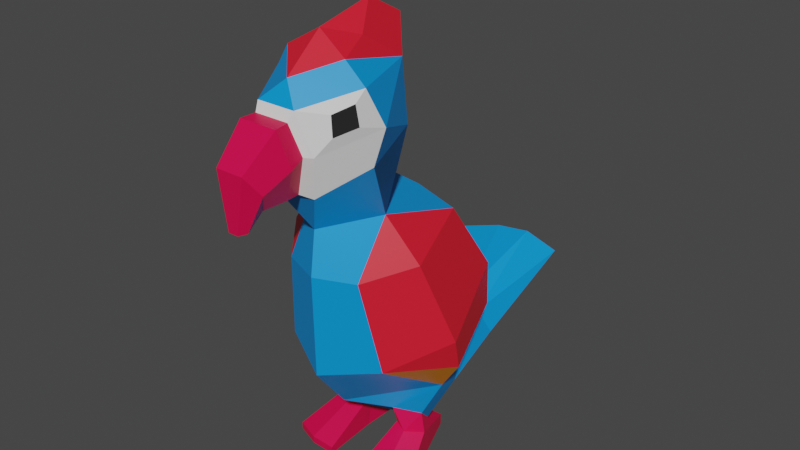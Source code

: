 # Source: parrot_1.blend  (saved by Blender 3.6.11; exported with 4.5.12 LTS)
import bpy
from mathutils import Matrix  # noqa: F401  (used for matrix-valued properties, if any)

bpy.ops.wm.read_factory_settings(use_empty=True)
scene = bpy.context.scene
scene.name = 'Scene'

# ---- materials (node trees are filled in below, after node groups)
mat_material_001 = bpy.data.materials.new('Material.001')
mat_material_001.use_transparent_shadow = False
mat_material_002 = bpy.data.materials.new('Material.002')
mat_material_002.use_transparent_shadow = False
mat_material_003 = bpy.data.materials.new('Material.003')
mat_material_003.use_transparent_shadow = False
mat_material_004 = bpy.data.materials.new('Material.004')
mat_material_004.use_transparent_shadow = False
mat_material_005 = bpy.data.materials.new('Material.005')
mat_material_005.use_transparent_shadow = False
mat_material_006 = bpy.data.materials.new('Material.006')
mat_material_006.use_transparent_shadow = False

# ---- material node trees
mat_material_001.use_nodes = True; mat_material_001.node_tree.nodes.clear()
_N = mat_material_001.node_tree.nodes; _L = mat_material_001.node_tree.links
n0 = _N.new('ShaderNodeBsdfPrincipled'); n0.name = 'Principled BSDF'; n0.location = (10, 300)
n0.distribution = 'GGX'
n0.subsurface_method = 'RANDOM_WALK_SKIN'
n0.inputs[0].default_value = (0.0, 0.2924, 0.8, 1.0)
n0.inputs[3].default_value = 1.45
n0.inputs[27].default_value = (0.0, 0.0, 0.0, 1.0)
n0.inputs[28].default_value = 1.0
n1 = _N.new('ShaderNodeOutputMaterial'); n1.name = 'Material Output'; n1.location = (300, 300)
_L.new(n0.outputs[0], n1.inputs[0])
n1.is_active_output = True
mat_material_002.use_nodes = True; mat_material_002.node_tree.nodes.clear()
_N = mat_material_002.node_tree.nodes; _L = mat_material_002.node_tree.links
n0 = _N.new('ShaderNodeBsdfPrincipled'); n0.name = 'Principled BSDF'; n0.location = (10, 300)
n0.distribution = 'GGX'
n0.subsurface_method = 'RANDOM_WALK_SKIN'
n0.inputs[0].default_value = (0.8, 0.0107, 0.02868, 1.0)
n0.inputs[3].default_value = 1.45
n0.inputs[27].default_value = (0.0, 0.0, 0.0, 1.0)
n0.inputs[28].default_value = 1.0
n1 = _N.new('ShaderNodeOutputMaterial'); n1.name = 'Material Output'; n1.location = (300, 300)
_L.new(n0.outputs[0], n1.inputs[0])
n1.is_active_output = True
mat_material_003.use_nodes = True; mat_material_003.node_tree.nodes.clear()
_N = mat_material_003.node_tree.nodes; _L = mat_material_003.node_tree.links
n0 = _N.new('ShaderNodeBsdfPrincipled'); n0.name = 'Principled BSDF'; n0.location = (10, 300)
n0.distribution = 'GGX'
n0.subsurface_method = 'RANDOM_WALK_SKIN'
n0.inputs[0].default_value = (0.8, 0.2593, 0.0, 1.0)
n0.inputs[3].default_value = 1.45
n0.inputs[27].default_value = (0.0, 0.0, 0.0, 1.0)
n0.inputs[28].default_value = 1.0
n1 = _N.new('ShaderNodeOutputMaterial'); n1.name = 'Material Output'; n1.location = (300, 300)
_L.new(n0.outputs[0], n1.inputs[0])
n1.is_active_output = True
mat_material_004.use_nodes = True; mat_material_004.node_tree.nodes.clear()
_N = mat_material_004.node_tree.nodes; _L = mat_material_004.node_tree.links
n0 = _N.new('ShaderNodeBsdfPrincipled'); n0.name = 'Principled BSDF'; n0.location = (10, 300)
n0.distribution = 'GGX'
n0.subsurface_method = 'RANDOM_WALK_SKIN'
n0.inputs[0].default_value = (0.8, 0.0, 0.06573, 1.0)
n0.inputs[3].default_value = 1.45
n0.inputs[27].default_value = (0.0, 0.0, 0.0, 1.0)
n0.inputs[28].default_value = 1.0
n1 = _N.new('ShaderNodeOutputMaterial'); n1.name = 'Material Output'; n1.location = (300, 300)
_L.new(n0.outputs[0], n1.inputs[0])
n1.is_active_output = True
mat_material_005.use_nodes = True; mat_material_005.node_tree.nodes.clear()
_N = mat_material_005.node_tree.nodes; _L = mat_material_005.node_tree.links
n0 = _N.new('ShaderNodeBsdfPrincipled'); n0.name = 'Principled BSDF'; n0.location = (10, 300)
n0.distribution = 'GGX'
n0.subsurface_method = 'RANDOM_WALK_SKIN'
n0.inputs[3].default_value = 1.45
n0.inputs[27].default_value = (0.0, 0.0, 0.0, 1.0)
n0.inputs[28].default_value = 1.0
n1 = _N.new('ShaderNodeOutputMaterial'); n1.name = 'Material Output'; n1.location = (300, 300)
_L.new(n0.outputs[0], n1.inputs[0])
n1.is_active_output = True
mat_material_006.use_nodes = True; mat_material_006.node_tree.nodes.clear()
_N = mat_material_006.node_tree.nodes; _L = mat_material_006.node_tree.links
n0 = _N.new('ShaderNodeBsdfPrincipled'); n0.name = 'Principled BSDF'; n0.location = (10, 300)
n0.distribution = 'GGX'
n0.subsurface_method = 'RANDOM_WALK_SKIN'
n0.inputs[0].default_value = (0.02038, 0.02038, 0.02038, 1.0)
n0.inputs[3].default_value = 1.45
n0.inputs[27].default_value = (0.0, 0.0, 0.0, 1.0)
n0.inputs[28].default_value = 1.0
n1 = _N.new('ShaderNodeOutputMaterial'); n1.name = 'Material Output'; n1.location = (300, 300)
_L.new(n0.outputs[0], n1.inputs[0])
n1.is_active_output = True

# ---- world
world_world = bpy.data.worlds.new('World'); scene.world = world_world
world_world.use_nodes = True; world_world.node_tree.nodes.clear()
_N = world_world.node_tree.nodes; _L = world_world.node_tree.links
n0 = _N.new('ShaderNodeOutputWorld'); n0.name = 'World Output'; n0.location = (300, 300)
n1 = _N.new('ShaderNodeBackground'); n1.name = 'Background'; n1.location = (10, 300)
n1.inputs[0].default_value = (0.05088, 0.05088, 0.05088, 1.0)
_L.new(n1.outputs[0], n0.inputs[0])
n0.is_active_output = True
world_world.color = (0.05088, 0.05088, 0.05088)
world_world.use_sun_shadow = False
world_world.sun_shadow_jitter_overblur = 0.0

# ---- meshes
me_mesh = bpy.data.meshes.new('Mesh')
me_mesh.from_pydata([(0.8487, 10.42, -0.1988), (-0.8487, 10.42, -0.1988), (-1.499, 10.07, 1.934), (-0.7699, 9.477, 3.392), (0.7699, 9.477, 3.392), (1.499, 10.07, 1.934), (0.8487, 12.4, 0.0313), (-0.8487, 12.4, 0.0313), (-1.499, 12.28, 2.204), (-0.6169, 11.95, 3.823), (0.6169, 11.95, 3.823), (1.499, 12.28, 2.204), (0.5563, 13.21, 1.241), (-0.5563, 13.21, 1.241), (0.0, 12.53, 3.397), (-0.9828, 12.94, 2.361), (0.9828, 12.94, 2.361), (0.0, 13.92, 0.3455), (0.0, 13.52, 2.206), (0.0, 13.24, -0.8992), (-7.105e-15, 7.858, -1.751), (-1.49e-06, 6.706, 2.852), (2.095e-07, 8.095, 2.661), (-1.309, 8.423, 1.274), (1.906e-06, 8.811, -0.3664), (1.309, 8.423, 1.274), (-1.49e-06, 5.675, -3.173), (0.0, 3.491, 2.795), (-0.0001572, 3.006, -4.243), (-1.884, 2.177, -0.6097), (-1.49e-06, 2.037, 1.702), (1.884, 2.177, -0.6097), (-1.315, 1.359, -1.992), (0.0, 1.183, -0.9057), (1.315, 1.359, -1.994), (0.6966, 2.718, -3.989), (-0.6969, 2.718, -3.989), (-0.9551, 1.837, -4.398), (-0.003129, 1.36, -4.642), (0.9601, 1.837, -4.398), (0.5125, 4.372, -6.985), (-0.6551, 4.218, -6.974), (-1.213, 3.573, -7.188), (1.055, 3.647, -7.239), (-1.032, 10.75, 3.613), (1.032, 10.75, 3.613), (1.632, 11.09, 1.607), (-1.632, 11.09, 1.607), (1.246, 6.714, 2.356), (1.709, 3.844, 1.916), (-1.246, 6.714, 2.356), (-1.709, 3.844, 1.916), (-1.549, 7.68, -1.402), (-2.309, 7.106, 1.042), (-1.802, 5.38, -2.87), (-2.922, 4.507, 0.181), (-1.774, 3.904, -2.958), (2.309, 7.106, 1.042), (1.549, 7.68, -1.402), (2.922, 4.507, 0.181), (1.802, 5.38, -2.87), (1.774, 3.904, -2.958), (-1.602, 1.348, 0.01753), (-0.6248, 1.208, 0.2028), (-1.537, 0.9736, -0.3582), (-0.5735, 0.7905, -0.2301), (0.6248, 1.208, 0.2028), (1.602, 1.348, 0.01753), (0.5735, 0.7905, -0.2301), (1.537, 0.9736, -0.3582), (-1.651, 0.6738, 0.0), (-0.6534, 0.6738, 0.08591), (-1.468, 0.5047, -0.5154), (-0.7029, 0.5047, -0.3273), (0.7023, 0.6738, 0.08591), (1.7, 0.6738, 0.0), (0.7518, 0.5047, -0.3273), (1.517, 0.5047, -0.5154), (-1.559, -0.257, -0.2577), (-0.6781, -0.257, -0.1207), (0.727, -0.257, -0.1207), (1.608, -0.257, -0.2577), (-1.144, 0.6738, 0.3643), (1.193, 0.6738, 0.3643), (-1.383, -0.02699, 1.655), (-0.575, -0.02699, 1.69), (-1.383, -0.257, 1.655), (-0.575, -0.257, 1.69), (1.432, -0.02699, 1.655), (1.432, -0.257, 1.655), (0.6239, -0.02699, 1.69), (0.6239, -0.257, 1.69), (2.201, -0.02699, 1.363), (2.201, -0.257, 1.363), (-2.152, -0.02699, 1.363), (-2.152, -0.257, 1.363), (-1.017, 0.1043, -1.65), (-0.6374, 0.1043, -1.622), (-0.6374, -0.257, -1.622), (-1.017, -0.257, -1.65), (0.6863, 0.1043, -1.622), (1.065, 0.1043, -1.65), (1.065, -0.257, -1.65), (0.6863, -0.257, -1.622), (2.771, 3.418, -0.2037), (-2.771, 3.418, -0.2037), (1.76, 4.145, -6.77), (-1.944, 3.845, -6.773), (-0.7721, 10.74, 3.735), (0.7721, 10.74, 3.735), (0.5526, 11.67, 3.981), (-0.5526, 11.67, 3.981), (0.3534, 9.542, 3.527), (-0.3534, 9.542, 3.527), (-0.8517, 10.58, 4.192), (0.8517, 10.58, 4.192), (0.6096, 11.65, 4.438), (-0.6096, 11.65, 4.438), (0.3899, 9.546, 3.984), (-0.3899, 9.546, 3.984), (-0.6174, 10.09, 4.977), (0.6174, 10.09, 4.977), (0.4419, 10.72, 5.454), (-0.4419, 10.72, 5.454), (0.1917, 9.448, 4.63), (-0.1917, 9.448, 4.63), (-0.2202, 9.04, 5.18), (0.2202, 9.04, 5.18), (0.1576, 9.065, 5.462), (-0.1576, 9.065, 5.462), (-1.397, 11.29, 2.392), (-1.165, 11.16, 3.075), (-1.164, 11.78, 3.131), (-1.377, 11.94, 2.511), (1.226, 11.18, 3.142), (1.462, 11.3, 2.411), (1.413, 11.93, 2.492), (1.203, 11.79, 3.15)], [], [(0, 1, 7, 6), (1, 47, 7), (130, 131, 132, 133), (126, 127, 128, 129), (134, 135, 136, 137), (46, 6, 11), (7, 8, 15), (8, 9, 14, 15), (9, 10, 14), (10, 11, 16, 14), (16, 6, 12), (13, 15, 18), (18, 16, 12), (6, 7, 19), (7, 13, 17, 19), (12, 6, 19, 17), (18, 12, 17), (13, 18, 17), (1, 0, 24), (2, 1, 24, 23), (3, 2, 23, 22), (4, 3, 22), (5, 4, 22, 25), (0, 5, 25, 24), (23, 52, 53), (22, 23, 50, 21), (25, 48, 57), (25, 57, 58), (53, 52, 54, 55), (21, 50, 51, 27), (57, 48, 49, 59), (58, 57, 59, 60), (105, 56, 29), (27, 51, 29, 30), (59, 49, 104), (60, 59, 104, 61), (29, 56, 36), (35, 31, 34), (33, 32, 37, 38), (34, 33, 38, 39), (35, 34, 39), (40, 28, 35), (37, 36, 107), (38, 37, 42), (38, 42, 43), (39, 38, 43), (106, 39, 43), (43, 42, 41, 40), (125, 124, 127, 126), (4, 5, 46, 45), (5, 0, 46), (1, 2, 47), (2, 3, 44, 47), (61, 31, 35), (32, 36, 37), (29, 36, 32), (25, 22, 21, 48), (49, 48, 21, 27), (31, 49, 27, 30), (50, 23, 53), (51, 50, 53, 55), (29, 51, 105), (24, 20, 52, 23), (20, 26, 54, 52), (26, 28, 56, 54), (28, 36, 56), (20, 24, 25, 58), (26, 20, 58, 60), (28, 26, 60, 61), (35, 28, 61), (30, 29, 62, 63), (29, 32, 64, 62), (32, 33, 65, 64), (33, 30, 63, 65), (31, 30, 66, 67), (30, 33, 68, 66), (33, 34, 69, 68), (34, 31, 67, 69), (63, 62, 82), (62, 64, 72, 70), (64, 65, 73, 72), (65, 63, 71, 73), (67, 66, 83), (66, 68, 76, 74), (68, 69, 77, 76), (69, 67, 75, 77), (85, 84, 86, 87), (70, 72, 78), (96, 97, 98, 99), (73, 71, 79), (92, 88, 89, 93), (74, 76, 80), (100, 101, 102, 103), (77, 75, 81), (82, 62, 70), (86, 84, 94, 95), (63, 82, 71), (83, 66, 74), (89, 88, 90, 91), (67, 83, 75), (71, 82, 84, 85), (79, 87, 86), (79, 71, 85, 87), (83, 74, 90, 88), (74, 80, 91, 90), (80, 89, 91), (75, 83, 88, 92), (80, 81, 93, 89), (81, 75, 92, 93), (82, 70, 94, 84), (70, 78, 95, 94), (78, 79, 86, 95), (72, 73, 97, 96), (73, 79, 98, 97), (79, 78, 99, 98), (78, 72, 96, 99), (76, 77, 101, 100), (77, 81, 102, 101), (81, 80, 103, 102), (80, 76, 100, 103), (104, 49, 31), (61, 104, 31), (105, 51, 55), (55, 54, 56, 105), (40, 35, 106), (36, 41, 107), (40, 106, 43), (41, 42, 107), (45, 10, 110, 109), (10, 9, 111, 110), (9, 44, 108, 111), (3, 4, 112, 113), (4, 45, 109, 112), (44, 3, 113, 108), (109, 110, 116, 115), (110, 111, 117, 116), (111, 108, 114, 117), (113, 112, 118, 119), (112, 109, 115, 118), (108, 113, 119, 114), (115, 116, 122, 121), (116, 117, 123, 122), (117, 114, 120, 123), (119, 118, 124, 125), (118, 115, 121, 124), (114, 119, 125, 120), (121, 122, 128, 127), (122, 123, 129, 128), (123, 120, 126, 129), (124, 121, 127), (120, 125, 126), (35, 39, 106), (37, 107, 42), (36, 28, 41), (41, 28, 40), (18, 15, 14), (14, 16, 18), (47, 44, 131, 130), (44, 9, 132, 131), (9, 8, 133, 132), (8, 47, 130, 133), (45, 46, 135, 134), (46, 11, 136, 135), (11, 10, 137, 136), (10, 45, 134, 137), (7, 15, 13), (11, 6, 16), (46, 0, 6), (7, 47, 8)])
me_mesh.polygons.foreach_set('use_smooth', [True] * 169)
me_mesh.polygons.foreach_set('material_index', [0, 0, 5, 3, 5, 0, 0, 0, 0, 0, 1, 1, 1, 1, 1, 1, 1, 1, 0, 0, 0, 0, 0, 0, 1, 0, 1, 1, 1, 0, 1, 1, 2, 0, 1, 1, 0, 0, 0, 0, 0, 0, 0, 0, 0, 0, 0, 0, 3, 4, 0, 0, 4, 0, 0, 0, 0, 0, 0, 1, 1, 2, 0, 0, 0, 0, 0, 0, 0, 0, 0, 0, 0, 0, 0, 0, 0, 0, 3, 3, 3, 3, 3, 3, 3, 3, 3, 3, 3, 3, 3, 3, 3, 3, 3, 3, 3, 3, 3, 3, 3, 3, 3, 3, 3, 3, 3, 3, 3, 3, 3, 3, 3, 3, 3, 3, 3, 3, 3, 3, 2, 2, 1, 1, 0, 0, 0, 0, 4, 4, 4, 0, 4, 4, 3, 3, 3, 3, 3, 3, 3, 3, 3, 3, 3, 3, 3, 3, 3, 3, 3, 0, 0, 0, 0, 1, 1, 4, 4, 4, 4, 4, 4, 4, 4, 1, 0, 0, 0])
_k = set([(0, 1), (0, 5), (0, 6), (0, 24), (0, 46), (1, 2), (1, 7), (1, 24), (1, 47), (2, 3), (2, 23), (2, 47), (3, 4), (3, 22), (3, 44), (3, 113), (4, 5), (4, 22), (4, 45), (4, 112), (5, 25), (5, 46), (6, 7), (6, 11), (6, 12), (6, 16), (6, 19), (6, 46), (7, 8), (7, 13), (7, 15), (7, 19), (7, 47), (8, 9), (8, 15), (8, 47), (8, 133), (9, 10), (9, 14), (9, 44), (9, 111), (9, 132), (10, 11), (10, 14), (10, 45), (10, 110), (10, 137), (11, 16), (11, 46), (11, 136), (12, 16), (12, 17), (12, 18), (13, 15), (13, 17), (13, 18), (14, 15), (14, 16), (14, 18), (15, 18), (16, 18), (17, 18), (17, 19), (20, 24), (20, 26), (20, 52), (20, 58), (21, 22), (21, 27), (21, 48), (21, 50), (22, 23), (22, 25), (23, 24), (23, 50), (23, 52), (23, 53), (24, 25), (25, 48), (25, 57), (25, 58), (26, 28), (26, 54), (26, 60), (27, 30), (27, 49), (27, 51), (28, 35), (28, 36), (28, 40), (28, 41), (28, 56), (28, 61), (29, 30), (29, 32), (29, 36), (29, 51), (29, 56), (29, 62), (29, 105), (30, 31), (30, 33), (30, 63), (30, 66), (31, 34), (31, 35), (31, 49), (31, 61), (31, 67), (31, 104), (32, 33), (32, 36), (32, 37), (32, 64), (33, 34), (33, 38), (33, 65), (33, 68), (34, 35), (34, 39), (34, 69), (35, 39), (35, 40), (35, 61), (35, 106), (36, 37), (36, 41), (36, 56), (36, 107), (37, 38), (37, 42), (37, 107), (38, 39), (38, 42), (38, 43), (39, 43), (39, 106), (40, 41), (40, 43), (40, 106), (41, 42), (41, 107), (42, 43), (42, 107), (43, 106), (44, 47), (44, 108), (44, 131), (45, 46), (45, 109), (45, 134), (46, 135), (47, 130), (48, 49), (48, 57), (49, 59), (49, 104), (50, 51), (50, 53), (51, 55), (51, 105), (52, 53), (52, 54), (53, 55), (54, 55), (54, 56), (55, 105), (56, 105), (57, 58), (57, 59), (58, 60), (59, 60), (59, 104), (60, 61), (61, 104), (62, 63), (62, 64), (62, 70), (62, 82), (63, 65), (63, 71), (63, 82), (64, 65), (64, 72), (65, 73), (66, 67), (66, 68), (66, 74), (66, 83), (67, 69), (67, 75), (67, 83), (68, 69), (68, 76), (69, 77), (70, 72), (70, 78), (70, 82), (70, 94), (71, 73), (71, 79), (71, 82), (71, 85), (72, 73), (72, 78), (72, 96), (73, 79), (73, 97), (74, 76), (74, 80), (74, 83), (74, 90), (75, 77), (75, 81), (75, 83), (75, 92), (76, 77), (76, 80), (76, 100), (77, 81), (77, 101), (78, 79), (78, 95), (78, 99), (79, 86), (79, 87), (79, 98), (80, 81), (80, 89), (80, 91), (80, 103), (81, 93), (81, 102), (82, 84), (83, 88), (84, 85), (84, 86), (84, 94), (85, 87), (86, 87), (86, 95), (88, 89), (88, 90), (88, 92), (89, 91), (89, 93), (90, 91), (92, 93), (94, 95), (96, 97), (96, 99), (97, 98), (98, 99), (100, 101), (100, 103), (101, 102), (102, 103), (108, 111), (108, 113), (108, 114), (109, 110), (109, 112), (109, 115), (110, 111), (110, 116), (111, 117), (112, 113), (112, 118), (113, 119), (114, 117), (114, 119), (114, 120), (115, 116), (115, 118), (115, 121), (116, 117), (116, 122), (117, 123), (118, 119), (118, 124), (119, 125), (120, 123), (120, 125), (120, 126), (121, 122), (121, 124), (121, 127), (122, 123), (122, 128), (123, 129), (124, 125), (124, 127), (125, 126), (126, 127), (126, 129), (127, 128), (128, 129), (130, 131), (130, 133), (131, 132), (132, 133), (134, 135), (134, 137), (135, 136), (136, 137)])
me_mesh.attributes.new('sharp_edge', 'BOOLEAN', 'EDGE').data.foreach_set('value', [ (min(e.vertices), max(e.vertices)) in _k for e in me_mesh.edges])
_uv = me_mesh.uv_layers.new(name='map1')
_uv.uv.foreach_set('vector', [0.004955, 0.04595, 0.004971, 0.04597, 0.004958, 0.04585, 0.004941, 0.04583, 0.004971, 0.04597, 0.004859, 0.04593, 0.004958, 0.04585, 0.08066, 0.2527, 0.08043, 0.2528, 0.08041, 0.2525, 0.08063, 0.2524, 0.03894, 0.2782, 0.03895, 0.2782, 0.03885, 0.2782, 0.03883, 0.2782, 0.07966, 0.2527, 0.07977, 0.2526, 0.07976, 0.2524, 0.07966, 0.2524, 0.004835, 0.04589, 0.004941, 0.04583, 0.004787, 0.04583, 0.004958, 0.04585, 0.004805, 0.04587, 0.004791, 0.04582, 0.004805, 0.04587, 0.00468, 0.04589, 0.004711, 0.04583, 0.004791, 0.04582, 0.00468, 0.04589, 0.004674, 0.04587, 0.004711, 0.04583, 0.004674, 0.04587, 0.004787, 0.04583, 0.004779, 0.0458, 0.004711, 0.04583, 0.0115, 0.04147, 0.01184, 0.04154, 0.01168, 0.04143, 0.01174, 0.04143, 0.01158, 0.04147, 0.01148, 0.04135, 0.01148, 0.04135, 0.0115, 0.04147, 0.01168, 0.04143, 0.01184, 0.04154, 0.01194, 0.04155, 0.0122, 0.04141, 0.01194, 0.04155, 0.01174, 0.04143, 0.01191, 0.04127, 0.0122, 0.04141, 0.01168, 0.04143, 0.01184, 0.04154, 0.0122, 0.04141, 0.01191, 0.04127, 0.01148, 0.04135, 0.01168, 0.04143, 0.01191, 0.04127, 0.01174, 0.04143, 0.01148, 0.04135, 0.01191, 0.04127, 0.004971, 0.04597, 0.004955, 0.04595, 0.004973, 0.04605, 0.004824, 0.046, 0.004971, 0.04597, 0.004973, 0.04605, 0.004869, 0.0461, 0.004715, 0.04603, 0.004824, 0.046, 0.004869, 0.0461, 0.004763, 0.0461, 0.004708, 0.04601, 0.004715, 0.04603, 0.004763, 0.0461, 0.004804, 0.04596, 0.004708, 0.04601, 0.004763, 0.0461, 0.004849, 0.04606, 0.004955, 0.04595, 0.004804, 0.04596, 0.004849, 0.04606, 0.004973, 0.04605, 0.01299, 0.04417, 0.01256, 0.04429, 0.01297, 0.04437, 0.004763, 0.0461, 0.004869, 0.0461, 0.004791, 0.0462, 0.004749, 0.04618, 0.01291, 0.04415, 0.0131, 0.04442, 0.01284, 0.04435, 0.01291, 0.04415, 0.01284, 0.04435, 0.01244, 0.04427, 0.01297, 0.04437, 0.01256, 0.04429, 0.01233, 0.04462, 0.01285, 0.04474, 0.004749, 0.04618, 0.004791, 0.0462, 0.004824, 0.04637, 0.004753, 0.04636, 0.01284, 0.04435, 0.0131, 0.04442, 0.01301, 0.04486, 0.01266, 0.04477, 0.01244, 0.04427, 0.01284, 0.04435, 0.01266, 0.04477, 0.01218, 0.04462, 0.03614, 0.04394, 0.03665, 0.04389, 0.03629, 0.0441, 0.004753, 0.04636, 0.004824, 0.04637, 0.004999, 0.04647, 0.004826, 0.04643, 0.01266, 0.04477, 0.01301, 0.04486, 0.0126, 0.04494, 0.01218, 0.04462, 0.01266, 0.04477, 0.0126, 0.04494, 0.01216, 0.04485, 0.004999, 0.04647, 0.005164, 0.04636, 0.005215, 0.04641, 0.005195, 0.04637, 0.004963, 0.04638, 0.005056, 0.04644, 0.01413, 0.04406, 0.01399, 0.04396, 0.01363, 0.04391, 0.01357, 0.04401, 0.01394, 0.0441, 0.01413, 0.04406, 0.01357, 0.04401, 0.01358, 0.044, 0.005195, 0.04637, 0.005056, 0.04644, 0.005216, 0.04641, 0.005398, 0.04628, 0.005222, 0.04637, 0.005195, 0.04637, 0.005244, 0.04646, 0.005215, 0.04641, 0.005429, 0.04637, 0.01357, 0.04401, 0.01363, 0.04391, 0.01323, 0.04367, 0.01357, 0.04401, 0.01323, 0.04367, 0.01313, 0.04376, 0.01358, 0.044, 0.01357, 0.04401, 0.01313, 0.04376, 0.01316, 0.04373, 0.01358, 0.044, 0.01313, 0.04376, 0.01313, 0.04376, 0.01323, 0.04367, 0.01324, 0.04362, 0.01318, 0.04365, 0.03914, 0.278, 0.03915, 0.278, 0.03895, 0.2782, 0.03894, 0.2782, 0.1018, 0.3528, 0.102, 0.3525, 0.102, 0.3522, 0.1017, 0.3524, 0.004804, 0.04596, 0.004955, 0.04595, 0.004835, 0.04589, 0.004971, 0.04597, 0.004824, 0.046, 0.004859, 0.04593, 0.1026, 0.3526, 0.1021, 0.3529, 0.1021, 0.3525, 0.1027, 0.3523, 0.005117, 0.04629, 0.004963, 0.04638, 0.005195, 0.04637, 0.005086, 0.0465, 0.005215, 0.04641, 0.005244, 0.04646, 0.004999, 0.04647, 0.005215, 0.04641, 0.005086, 0.0465, 0.004849, 0.04606, 0.004763, 0.0461, 0.004749, 0.04618, 0.004777, 0.04615, 0.004802, 0.0463, 0.004777, 0.04615, 0.004749, 0.04618, 0.004753, 0.04636, 0.004963, 0.04638, 0.004802, 0.0463, 0.004753, 0.04636, 0.004826, 0.04643, 0.01316, 0.04442, 0.01299, 0.04417, 0.01297, 0.04437, 0.0131, 0.04484, 0.01316, 0.04442, 0.01297, 0.04437, 0.01285, 0.04474, 0.03629, 0.0441, 0.03595, 0.04381, 0.03614, 0.04394, 0.004973, 0.04605, 0.005066, 0.04611, 0.00506, 0.04614, 0.004869, 0.0461, 0.005066, 0.04611, 0.005158, 0.04623, 0.005161, 0.04628, 0.00506, 0.04614, 0.005158, 0.04623, 0.005222, 0.04637, 0.005164, 0.04636, 0.005161, 0.04628, 0.005222, 0.04637, 0.005215, 0.04641, 0.005164, 0.04636, 0.005066, 0.04611, 0.004973, 0.04605, 0.004849, 0.04606, 0.005025, 0.04609, 0.005158, 0.04623, 0.005066, 0.04611, 0.005025, 0.04609, 0.005114, 0.04621, 0.005222, 0.04637, 0.005158, 0.04623, 0.005114, 0.04621, 0.005117, 0.04629, 0.005195, 0.04637, 0.005222, 0.04637, 0.005117, 0.04629, 0.004826, 0.04643, 0.004999, 0.04647, 0.004952, 0.04651, 0.004931, 0.04649, 0.004999, 0.04647, 0.005086, 0.0465, 0.004977, 0.04653, 0.004952, 0.04651, 0.005086, 0.0465, 0.004998, 0.04648, 0.004959, 0.04651, 0.004977, 0.04653, 0.004998, 0.04648, 0.004826, 0.04643, 0.004931, 0.04649, 0.004959, 0.04651, 0.004963, 0.04638, 0.004826, 0.04643, 0.00492, 0.04646, 0.004924, 0.04643, 0.004826, 0.04643, 0.004998, 0.04648, 0.004948, 0.04648, 0.00492, 0.04646, 0.004998, 0.04648, 0.005056, 0.04644, 0.004948, 0.04645, 0.004948, 0.04648, 0.005056, 0.04644, 0.004963, 0.04638, 0.004924, 0.04643, 0.004948, 0.04645, 0.03918, 0.2719, 0.03936, 0.2719, 0.03923, 0.2721, 0.03936, 0.2719, 0.03942, 0.272, 0.03943, 0.2721, 0.03937, 0.2721, 0.03942, 0.272, 0.03924, 0.272, 0.03928, 0.2721, 0.03943, 0.2721, 0.03924, 0.272, 0.03918, 0.2719, 0.0392, 0.2721, 0.03928, 0.2721, 0.0389, 0.2719, 0.03899, 0.2719, 0.03888, 0.272, 0.03899, 0.2719, 0.03907, 0.272, 0.03906, 0.272, 0.039, 0.272, 0.03907, 0.272, 0.03895, 0.2719, 0.03897, 0.272, 0.03906, 0.272, 0.03895, 0.2719, 0.0389, 0.2719, 0.03889, 0.272, 0.03897, 0.272, 0.03889, 0.2723, 0.03902, 0.2723, 0.03902, 0.2724, 0.03889, 0.2723, 0.03937, 0.2721, 0.03943, 0.2721, 0.0394, 0.2723, 0.03956, 0.2721, 0.0395, 0.2721, 0.03949, 0.2722, 0.03956, 0.2722, 0.03928, 0.2721, 0.0392, 0.2721, 0.03924, 0.2723, 0.03856, 0.2721, 0.03861, 0.2722, 0.03861, 0.2722, 0.03856, 0.2722, 0.039, 0.272, 0.03906, 0.272, 0.03903, 0.2722, 0.0393, 0.2721, 0.03925, 0.2721, 0.03925, 0.2721, 0.0393, 0.2722, 0.03897, 0.272, 0.03889, 0.272, 0.03893, 0.2722, 0.03923, 0.2721, 0.03936, 0.2719, 0.03937, 0.2721, 0.03902, 0.2724, 0.03902, 0.2723, 0.0392, 0.2723, 0.0392, 0.2724, 0.03918, 0.2719, 0.03923, 0.2721, 0.0392, 0.2721, 0.03888, 0.272, 0.03899, 0.2719, 0.039, 0.272, 0.03861, 0.2722, 0.03861, 0.2722, 0.03872, 0.2722, 0.03872, 0.2723, 0.0389, 0.2719, 0.03888, 0.272, 0.03889, 0.272, 0.0392, 0.2721, 0.03923, 0.2721, 0.03902, 0.2723, 0.03889, 0.2723, 0.03924, 0.2723, 0.03889, 0.2723, 0.03902, 0.2724, 0.03924, 0.2723, 0.0392, 0.2721, 0.03889, 0.2723, 0.03889, 0.2723, 0.03888, 0.272, 0.039, 0.272, 0.03872, 0.2722, 0.03861, 0.2722, 0.039, 0.272, 0.03903, 0.2722, 0.03872, 0.2723, 0.03872, 0.2722, 0.03903, 0.2722, 0.03861, 0.2722, 0.03872, 0.2723, 0.03889, 0.272, 0.03888, 0.272, 0.03861, 0.2722, 0.03856, 0.2721, 0.03903, 0.2722, 0.03893, 0.2722, 0.03856, 0.2722, 0.03861, 0.2722, 0.03893, 0.2722, 0.03889, 0.272, 0.03856, 0.2721, 0.03856, 0.2722, 0.03923, 0.2721, 0.03937, 0.2721, 0.0392, 0.2723, 0.03902, 0.2723, 0.03937, 0.2721, 0.0394, 0.2723, 0.0392, 0.2724, 0.0392, 0.2723, 0.0394, 0.2723, 0.03924, 0.2723, 0.03902, 0.2724, 0.0392, 0.2724, 0.03943, 0.2721, 0.03928, 0.2721, 0.0395, 0.2721, 0.03956, 0.2721, 0.03928, 0.2721, 0.03924, 0.2723, 0.03949, 0.2722, 0.0395, 0.2721, 0.03924, 0.2723, 0.0394, 0.2723, 0.03956, 0.2722, 0.03949, 0.2722, 0.0394, 0.2723, 0.03943, 0.2721, 0.03956, 0.2721, 0.03956, 0.2722, 0.03906, 0.272, 0.03897, 0.272, 0.03925, 0.2721, 0.0393, 0.2721, 0.03897, 0.272, 0.03893, 0.2722, 0.03925, 0.2721, 0.03925, 0.2721, 0.03893, 0.2722, 0.03903, 0.2722, 0.0393, 0.2722, 0.03925, 0.2721, 0.03903, 0.2722, 0.03906, 0.272, 0.0393, 0.2721, 0.0393, 0.2722, 0.03665, 0.04379, 0.03628, 0.04372, 0.03663, 0.04398, 0.03695, 0.04379, 0.03665, 0.04379, 0.03663, 0.04398, 0.01279, 0.04489, 0.0131, 0.04484, 0.01285, 0.04474, 0.01285, 0.04474, 0.01233, 0.04462, 0.01232, 0.04482, 0.01279, 0.04489, 0.005398, 0.04628, 0.005195, 0.04637, 0.005361, 0.04627, 0.005215, 0.04641, 0.005419, 0.04632, 0.005429, 0.04637, 0.01318, 0.04365, 0.01317, 0.04373, 0.01313, 0.04376, 0.01324, 0.04362, 0.01323, 0.04367, 0.01332, 0.04361, 0.1017, 0.3524, 0.1017, 0.3521, 0.1017, 0.3522, 0.1017, 0.3524, 0.1017, 0.3521, 0.1019, 0.3522, 0.1019, 0.3522, 0.1017, 0.3522, 0.1019, 0.3522, 0.1021, 0.3525, 0.102, 0.3525, 0.1019, 0.3522, 0.1021, 0.3529, 0.1018, 0.3528, 0.1018, 0.3528, 0.102, 0.3528, 0.1018, 0.3528, 0.1017, 0.3524, 0.1017, 0.3524, 0.1018, 0.3528, 0.1021, 0.3525, 0.1021, 0.3529, 0.102, 0.3528, 0.102, 0.3525, 0.03949, 0.2776, 0.0394, 0.2772, 0.03924, 0.2772, 0.03933, 0.2776, 0.0394, 0.2772, 0.03938, 0.2772, 0.03921, 0.2772, 0.03924, 0.2772, 0.03938, 0.2772, 0.03947, 0.2775, 0.03929, 0.2776, 0.03921, 0.2772, 0.03955, 0.278, 0.03956, 0.278, 0.03939, 0.278, 0.03938, 0.278, 0.03956, 0.278, 0.03949, 0.2776, 0.03933, 0.2776, 0.03939, 0.278, 0.03947, 0.2775, 0.03955, 0.278, 0.03938, 0.278, 0.03929, 0.2776, 0.03933, 0.2776, 0.03924, 0.2772, 0.03886, 0.2776, 0.03904, 0.2778, 0.03924, 0.2772, 0.03921, 0.2772, 0.03883, 0.2775, 0.03886, 0.2776, 0.03921, 0.2772, 0.03929, 0.2776, 0.039, 0.2778, 0.03883, 0.2775, 0.03938, 0.278, 0.03939, 0.278, 0.03915, 0.278, 0.03914, 0.278, 0.03939, 0.278, 0.03933, 0.2776, 0.03904, 0.2778, 0.03915, 0.278, 0.03929, 0.2776, 0.03938, 0.278, 0.03914, 0.278, 0.039, 0.2778, 0.03904, 0.2778, 0.03886, 0.2776, 0.03885, 0.2782, 0.03895, 0.2782, 0.03886, 0.2776, 0.03883, 0.2775, 0.03883, 0.2782, 0.03885, 0.2782, 0.03883, 0.2775, 0.039, 0.2778, 0.03894, 0.2782, 0.03883, 0.2782, 0.03915, 0.278, 0.03904, 0.2778, 0.03895, 0.2782, 0.039, 0.2778, 0.03914, 0.278, 0.03894, 0.2782, 0.005195, 0.04637, 0.005216, 0.04641, 0.005361, 0.04627, 0.01363, 0.04391, 0.01332, 0.04361, 0.01323, 0.04367, 0.005215, 0.04641, 0.005222, 0.04637, 0.005419, 0.04632, 0.005419, 0.04632, 0.005222, 0.04637, 0.005398, 0.04628, 0.01148, 0.04135, 0.01158, 0.04147, 0.0112, 0.04156, 0.0112, 0.04156, 0.0115, 0.04147, 0.01148, 0.04135, 0.1027, 0.3523, 0.1021, 0.3525, 0.1022, 0.3524, 0.1024, 0.3523, 0.1021, 0.3525, 0.1019, 0.3522, 0.1022, 0.3522, 0.1022, 0.3524, 0.1019, 0.3522, 0.1025, 0.352, 0.1024, 0.3521, 0.1022, 0.3522, 0.1025, 0.352, 0.1027, 0.3523, 0.1024, 0.3523, 0.1024, 0.3521, 0.1017, 0.3524, 0.102, 0.3522, 0.1019, 0.3522, 0.1018, 0.3522, 0.102, 0.3522, 0.1019, 0.3519, 0.1019, 0.352, 0.1019, 0.3522, 0.1019, 0.3519, 0.1017, 0.3521, 0.1018, 0.3521, 0.1019, 0.352, 0.1017, 0.3521, 0.1017, 0.3524, 0.1018, 0.3522, 0.1018, 0.3521, 0.01194, 0.04155, 0.01158, 0.04147, 0.01174, 0.04143, 0.004787, 0.04583, 0.004941, 0.04583, 0.004779, 0.0458, 0.004835, 0.04589, 0.004955, 0.04595, 0.004941, 0.04583, 0.004958, 0.04585, 0.004859, 0.04593, 0.004805, 0.04587])
me_mesh.materials.append(mat_material_001)
me_mesh.materials.append(mat_material_002)
me_mesh.materials.append(mat_material_003)
me_mesh.materials.append(mat_material_004)
me_mesh.materials.append(mat_material_005)
me_mesh.materials.append(mat_material_006)
me_mesh.update()
me_mesh.normals_split_custom_set([tuple(v) for v in zip(*[iter([0.0, 0.1154, -0.9933, 0.0, 0.1154, -0.9933, 0.0, 0.1154, -0.9933, 0.0, 0.1154, -0.9933, -0.9098, 0.04791, -0.4124, -0.9098, 0.04791, -0.4124, -0.9098, 0.04791, -0.4124, -0.9478, -0.02821, 0.3178, -0.9478, -0.02821, 0.3178, -0.9478, -0.02821, 0.3178, -0.9478, -0.02821, 0.3178, 0.0, -0.9961, 0.08777, 0.0, -0.9961, 0.08777, 0.0, -0.9961, 0.08777, 0.0, -0.9961, 0.08777, 0.9499, 0.03278, 0.3107, 0.9499, 0.03278, 0.3107, 0.9499, 0.03278, 0.3107, 0.9499, 0.03278, 0.3107, 0.9341, 0.2371, -0.2667, 0.9341, 0.2371, -0.2667, 0.9341, 0.2371, -0.2667, -0.7521, 0.6309, -0.1907, -0.7521, 0.6309, -0.1907, -0.7521, 0.6309, -0.1907, -0.5497, 0.6208, 0.559, -0.5497, 0.6208, 0.559, -0.5497, 0.6208, 0.559, -0.5497, 0.6208, 0.559, 0.0, 0.5898, 0.8075, 0.0, 0.5898, 0.8075, 0.0, 0.5898, 0.8075, 0.5497, 0.6208, 0.559, 0.5497, 0.6208, 0.559, 0.5497, 0.6208, 0.559, 0.5497, 0.6208, 0.559, 0.8112, 0.5573, -0.1769, 0.8112, 0.5573, -0.1769, 0.8112, 0.5573, -0.1769, -0.5042, 0.8635, 0.01236, -0.5042, 0.8635, 0.01236, -0.5042, 0.8635, 0.01236, 0.5042, 0.8635, 0.01236, 0.5042, 0.8635, 0.01236, 0.5042, 0.8635, 0.01236, 0.0, -0.7427, -0.6696, 0.0, -0.7427, -0.6696, 0.0, -0.7427, -0.6696, -0.834, 0.5103, -0.2097, -0.834, 0.5103, -0.2097, -0.834, 0.5103, -0.2097, -0.834, 0.5103, -0.2097, 0.834, 0.5103, -0.2097, 0.834, 0.5103, -0.2097, 0.834, 0.5103, -0.2097, 0.834, 0.5103, -0.2097, 0.6721, 0.7242, 0.1541, 0.6721, 0.7242, 0.1541, 0.6721, 0.7242, 0.1541, -0.6721, 0.7242, 0.1541, -0.6721, 0.7242, 0.1541, -0.6721, 0.7242, 0.1541, 0.0, 0.1036, -0.9946, 0.0, 0.1036, -0.9946, 0.0, 0.1036, -0.9946, -0.8643, -0.154, -0.4788, -0.8643, -0.154, -0.4788, -0.8643, -0.154, -0.4788, -0.8643, -0.154, -0.4788, -0.7904, -0.4438, 0.4221, -0.7904, -0.4438, 0.4221, -0.7904, -0.4438, 0.4221, -0.7904, -0.4438, 0.4221, 0.0, -0.4678, 0.8838, 0.0, -0.4678, 0.8838, 0.0, -0.4678, 0.8838, 0.7904, -0.4438, 0.4221, 0.7904, -0.4438, 0.4221, 0.7904, -0.4438, 0.4221, 0.7904, -0.4438, 0.4221, 0.8643, -0.154, -0.4788, 0.8643, -0.154, -0.4788, 0.8643, -0.154, -0.4788, 0.8643, -0.154, -0.4788, -0.784, 0.6127, -0.09965, -0.784, 0.6127, -0.09965, -0.784, 0.6127, -0.09965, -0.537, 0.3111, 0.7842, -0.537, 0.3111, 0.7842, -0.537, 0.3111, 0.7842, -0.537, 0.3111, 0.7842, 0.6577, 0.3852, 0.6473, 0.6577, 0.3852, 0.6473, 0.6577, 0.3852, 0.6473, 0.784, 0.6127, -0.09965, 0.784, 0.6127, -0.09965, 0.784, 0.6127, -0.09965, -0.9285, 0.28, -0.2438, -0.9285, 0.28, -0.2438, -0.9285, 0.28, -0.2438, -0.9285, 0.28, -0.2438, -0.4259, -0.04141, 0.9038, -0.4259, -0.04141, 0.9038, -0.4259, -0.04141, 0.9038, -0.4259, -0.04141, 0.9038, 0.7988, 0.01404, 0.6014, 0.7988, 0.01404, 0.6014, 0.7988, 0.01404, 0.6014, 0.7988, 0.01404, 0.6014, 0.9285, 0.28, -0.2438, 0.9285, 0.28, -0.2438, 0.9285, 0.28, -0.2438, 0.9285, 0.28, -0.2438, -0.8085, -0.4554, -0.3728, -0.8085, -0.4554, -0.3728, -0.8085, -0.4554, -0.3728, -0.5726, -0.6068, 0.5513, -0.5726, -0.6068, 0.5513, -0.5726, -0.6068, 0.5513, -0.5726, -0.6068, 0.5513, 0.8335, -0.2828, 0.4747, 0.8335, -0.2828, 0.4747, 0.8335, -0.2828, 0.4747, 0.9394, -0.002053, -0.3429, 0.9394, -0.002053, -0.3429, 0.9394, -0.002053, -0.3429, 0.9394, -0.002053, -0.3429, -0.8247, -0.4365, -0.3597, -0.8247, -0.4365, -0.3597, -0.8247, -0.4365, -0.3597, 0.9369, -0.07503, -0.3414, 0.9369, -0.07503, -0.3414, 0.9369, -0.07503, -0.3414, -0.2349, -0.965, -0.1165, -0.2349, -0.965, -0.1165, -0.2349, -0.965, -0.1165, -0.2349, -0.965, -0.1165, 0.2337, -0.9653, -0.1165, 0.2337, -0.9653, -0.1165, 0.2337, -0.9653, -0.1165, 0.2337, -0.9653, -0.1165, 0.945, 0.3182, -0.07606, 0.945, 0.3182, -0.07606, 0.945, 0.3182, -0.07606, 0.1883, 0.8646, 0.4658, 0.1883, 0.8646, 0.4658, 0.1883, 0.8646, 0.4658, -0.9008, 0.06458, 0.4294, -0.9008, 0.06458, 0.4294, -0.9008, 0.06458, 0.4294, -0.4906, -0.7595, -0.4272, -0.4906, -0.7595, -0.4272, -0.4906, -0.7595, -0.4272, 0.00969, -0.7524, -0.6587, 0.00969, -0.7524, -0.6587, 0.00969, -0.7524, -0.6587, 0.4854, -0.7447, -0.4581, 0.4854, -0.7447, -0.4581, 0.4854, -0.7447, -0.4581, 0.6877, -0.6225, -0.3735, 0.6877, -0.6225, -0.3735, 0.6877, -0.6225, -0.3735, -0.03882, 0.324, -0.9453, -0.03882, 0.324, -0.9453, -0.03882, 0.324, -0.9453, -0.03882, 0.324, -0.9453, 0.0, -0.8031, -0.5958, 0.0, -0.8031, -0.5958, 0.0, -0.8031, -0.5958, 0.0, -0.8031, -0.5958, 0.9361, -0.1471, 0.3194, 0.9361, -0.1471, 0.3194, 0.9361, -0.1471, 0.3194, 0.9361, -0.1471, 0.3194, 0.9216, -0.2234, -0.3173, 0.9216, -0.2234, -0.3173, 0.9216, -0.2234, -0.3173, -0.9216, -0.2234, -0.3173, -0.9216, -0.2234, -0.3173, -0.9216, -0.2234, -0.3173, -0.9361, -0.1471, 0.3194, -0.9361, -0.1471, 0.3194, -0.9361, -0.1471, 0.3194, -0.9361, -0.1471, 0.3194, 0.8246, -0.4366, -0.3598, 0.8246, -0.4366, -0.3598, 0.8246, -0.4366, -0.3598, -0.9461, 0.3141, -0.07893, -0.9461, 0.3141, -0.07893, -0.9461, 0.3141, -0.07893, -0.9369, -0.07579, -0.3414, -0.9369, -0.07579, -0.3414, -0.9369, -0.07579, -0.3414, 0.537, 0.3111, 0.7842, 0.537, 0.3111, 0.7842, 0.537, 0.3111, 0.7842, 0.537, 0.3111, 0.7842, 0.4259, -0.04141, 0.9038, 0.4259, -0.04141, 0.9038, 0.4259, -0.04141, 0.9038, 0.4259, -0.04141, 0.9038, 0.5726, -0.6068, 0.5513, 0.5726, -0.6068, 0.5513, 0.5726, -0.6068, 0.5513, 0.5726, -0.6068, 0.5513, -0.6577, 0.3852, 0.6473, -0.6577, 0.3852, 0.6473, -0.6577, 0.3852, 0.6473, -0.7988, 0.01404, 0.6014, -0.7988, 0.01404, 0.6014, -0.7988, 0.01404, 0.6014, -0.7988, 0.01404, 0.6014, -0.651, -0.6118, 0.4493, -0.651, -0.6118, 0.4493, -0.651, -0.6118, 0.4493, -0.4008, 0.8536, -0.3327, -0.4008, 0.8536, -0.3327, -0.4008, 0.8536, -0.3327, -0.4008, 0.8536, -0.3327, -0.234, 0.5361, -0.8111, -0.234, 0.5361, -0.8111, -0.234, 0.5361, -0.8111, -0.234, 0.5361, -0.8111, -0.3578, 0.2491, -0.8999, -0.3578, 0.2491, -0.8999, -0.3578, 0.2491, -0.8999, -0.3578, 0.2491, -0.8999, -0.4404, 0.3266, -0.8363, -0.4404, 0.3266, -0.8363, -0.4404, 0.3266, -0.8363, 0.4008, 0.8536, -0.3327, 0.4008, 0.8536, -0.3327, 0.4008, 0.8536, -0.3327, 0.4008, 0.8536, -0.3327, 0.234, 0.5361, -0.8111, 0.234, 0.5361, -0.8111, 0.234, 0.5361, -0.8111, 0.234, 0.5361, -0.8111, 0.3578, 0.2491, -0.9, 0.3578, 0.2491, -0.9, 0.3578, 0.2491, -0.9, 0.3578, 0.2491, -0.9, 0.4404, 0.3265, -0.8363, 0.4404, 0.3265, -0.8363, 0.4404, 0.3265, -0.8363, -0.651, -0.2439, 0.7188, -0.651, -0.2439, 0.7188, -0.651, -0.2439, 0.7188, -0.651, -0.2439, 0.7188, -0.9437, -0.3012, -0.1364, -0.9437, -0.3012, -0.1364, -0.9437, -0.3012, -0.1364, -0.9437, -0.3012, -0.1364, 0.01781, -0.9493, -0.3138, 0.01781, -0.9493, -0.3138, 0.01781, -0.9493, -0.3138, 0.01781, -0.9493, -0.3138, 0.5536, -0.7649, 0.3293, 0.5536, -0.7649, 0.3293, 0.5536, -0.7649, 0.3293, 0.5536, -0.7649, 0.3293, 0.651, -0.2439, 0.7188, 0.651, -0.2439, 0.7188, 0.651, -0.2439, 0.7188, 0.651, -0.2439, 0.7188, -0.5536, -0.7649, 0.3293, -0.5536, -0.7649, 0.3293, -0.5536, -0.7649, 0.3293, -0.5536, -0.7649, 0.3293, -0.01792, -0.9494, -0.3135, -0.01792, -0.9494, -0.3135, -0.01792, -0.9494, -0.3135, -0.01792, -0.9494, -0.3135, 0.9438, -0.3012, -0.1363, 0.9438, -0.3012, -0.1363, 0.9438, -0.3012, -0.1363, 0.9438, -0.3012, -0.1363, -0.1173, 0.3898, 0.9134, -0.1173, 0.3898, 0.9134, -0.1173, 0.3898, 0.9134, -0.9588, 0.02647, -0.2827, -0.9588, 0.02647, -0.2827, -0.9588, 0.02647, -0.2827, -0.9588, 0.02647, -0.2827, 0.2022, 0.2983, -0.9328, 0.2022, 0.2983, -0.9328, 0.2022, 0.2983, -0.9328, 0.2022, 0.2983, -0.9328, 0.9609, -0.2265, 0.1592, 0.9609, -0.2265, 0.1592, 0.9609, -0.2265, 0.1592, 0.9609, -0.2265, 0.1592, 0.1156, 0.3977, 0.9102, 0.1156, 0.3977, 0.9102, 0.1156, 0.3977, 0.9102, -0.9067, -0.3457, 0.2417, -0.9067, -0.3457, 0.2417, -0.9067, -0.3457, 0.2417, -0.9067, -0.3457, 0.2417, -0.2011, 0.2748, -0.9402, -0.2011, 0.2748, -0.9402, -0.2011, 0.2748, -0.9402, -0.2011, 0.2748, -0.9402, 0.937, 0.1143, -0.3302, 0.937, 0.1143, -0.3302, 0.937, 0.1143, -0.3302, 0.937, 0.1143, -0.3302, -0.04287, 0.0, 0.9991, -0.04287, 0.0, 0.9991, -0.04287, 0.0, 0.9991, -0.04287, 0.0, 0.9991, -0.9424, 1.288e-07, -0.3344, -0.9424, 1.288e-07, -0.3344, -0.9424, 1.288e-07, -0.3344, 0.07443, 0.0, -0.9972, 0.07443, 0.0, -0.9972, 0.07443, 0.0, -0.9972, 0.07443, 0.0, -0.9972, 0.9929, 1.692e-07, -0.1189, 0.9929, 1.692e-07, -0.1189, 0.9929, 1.692e-07, -0.1189, 0.3551, 0.0, 0.9348, 0.3551, 0.0, 0.9348, 0.3551, 0.0, 0.9348, 0.3551, 0.0, 0.9348, -0.9929, -8.462e-08, -0.1189, -0.9929, -8.462e-08, -0.1189, -0.9929, -8.462e-08, -0.1189, -0.07443, 0.0, -0.9972, -0.07443, 0.0, -0.9972, -0.07443, 0.0, -0.9972, -0.07443, 0.0, -0.9972, 0.9424, 1.288e-07, -0.3344, 0.9424, 1.288e-07, -0.3344, 0.9424, 1.288e-07, -0.3344, -0.5833, 0.02133, 0.812, -0.5833, 0.02133, 0.812, -0.5833, 0.02133, 0.812, -0.3552, 0.0, 0.9348, -0.3552, 0.0, 0.9348, -0.3552, 0.0, 0.9348, -0.3552, 0.0, 0.9348, 0.4827, -0.2115, 0.8499, 0.4827, -0.2115, 0.8499, 0.4827, -0.2115, 0.8499, -0.4778, -0.2531, 0.8412, -0.4778, -0.2531, 0.8412, -0.4778, -0.2531, 0.8412, 0.04286, 0.0, 0.9991, 0.04286, 0.0, 0.9991, 0.04286, 0.0, 0.9991, 0.04286, 0.0, 0.9991, 0.5823, 0.0635, 0.8105, 0.5823, 0.0635, 0.8105, 0.5823, 0.0635, 0.8105, 0.08227, 0.8952, 0.4381, 0.08227, 0.8952, 0.4381, 0.08227, 0.8952, 0.4381, 0.08227, 0.8952, 0.4381, 0.0, -1.0, 0.0, 0.0, -1.0, 0.0, 0.0, -1.0, 0.0, 0.9984, -0.01142, -0.05542, 0.9984, -0.01142, -0.05542, 0.9984, -0.01142, -0.05542, 0.9984, -0.01142, -0.05542, -0.08227, 0.8952, 0.4381, -0.08227, 0.8952, 0.4381, -0.08227, 0.8952, 0.4381, -0.08227, 0.8952, 0.4381, -0.9984, -0.01142, -0.05543, -0.9984, -0.01142, -0.05543, -0.9984, -0.01142, -0.05543, -0.9984, -0.01142, -0.05543, 0.0, -1.0, 0.0, 0.0, -1.0, 0.0, 0.0, -1.0, 0.0, 0.2109, 0.8874, 0.4099, 0.2109, 0.8874, 0.4099, 0.2109, 0.8874, 0.4099, 0.2109, 0.8874, 0.4099, 0.0, -1.0, 0.0, 0.0, -1.0, 0.0, 0.0, -1.0, 0.0, 0.0, -1.0, 0.0, 0.9391, 0.002302, -0.3436, 0.9391, 0.002302, -0.3436, 0.9391, 0.002302, -0.3436, 0.9391, 0.002302, -0.3436, -0.2109, 0.8874, 0.4099, -0.2109, 0.8874, 0.4099, -0.2109, 0.8874, 0.4099, -0.2109, 0.8874, 0.4099, -0.9391, 0.002302, -0.3436, -0.9391, 0.002302, -0.3436, -0.9391, 0.002302, -0.3436, -0.9391, 0.002302, -0.3436, 0.0, -1.0, -9.675e-09, 0.0, -1.0, -9.675e-09, 0.0, -1.0, -9.675e-09, 0.0, -1.0, -9.675e-09, 0.05704, 0.9517, -0.3017, 0.05704, 0.9517, -0.3017, 0.05704, 0.9517, -0.3017, 0.05704, 0.9517, -0.3017, 0.999, 0.02826, 0.0339, 0.999, 0.02826, 0.0339, 0.999, 0.02826, 0.0339, 0.999, 0.02826, 0.0339, 0.0, -1.0, 7.963e-09, 0.0, -1.0, 7.963e-09, 0.0, -1.0, 7.963e-09, 0.0, -1.0, 7.963e-09, -0.931, -0.007949, -0.365, -0.931, -0.007949, -0.365, -0.931, -0.007949, -0.365, -0.931, -0.007949, -0.365, -0.05704, 0.9517, -0.3017, -0.05704, 0.9517, -0.3017, -0.05704, 0.9517, -0.3017, -0.05704, 0.9517, -0.3017, 0.931, -0.007949, -0.365, 0.931, -0.007949, -0.365, 0.931, -0.007949, -0.365, 0.931, -0.007949, -0.365, 0.0, -1.0, -1.593e-08, 0.0, -1.0, -1.593e-08, 0.0, -1.0, -1.593e-08, 0.0, -1.0, -1.593e-08, -0.999, 0.02826, 0.0339, -0.999, 0.02826, 0.0339, -0.999, 0.02826, 0.0339, -0.999, 0.02826, 0.0339, 0.651, -0.6118, 0.4493, 0.651, -0.6118, 0.4493, 0.651, -0.6118, 0.4493, 0.8085, -0.4554, -0.3728, 0.8085, -0.4554, -0.3728, 0.8085, -0.4554, -0.3728, -0.8335, -0.2828, 0.4747, -0.8335, -0.2828, 0.4747, -0.8335, -0.2828, 0.4747, -0.9394, -0.002051, -0.3429, -0.9394, -0.002051, -0.3429, -0.9394, -0.002051, -0.3429, -0.9394, -0.002051, -0.3429, 0.07707, 0.8748, 0.4783, 0.07707, 0.8748, 0.4783, 0.07707, 0.8748, 0.4783, -0.1862, 0.8789, 0.4392, -0.1862, 0.8789, 0.4392, -0.1862, 0.8789, 0.4392, 0.2325, 0.4725, -0.8501, 0.2325, 0.4725, -0.8501, 0.2325, 0.4725, -0.8501, -0.2741, 0.5086, -0.8162, -0.2741, 0.5086, -0.8162, -0.2741, 0.5086, -0.8162, 0.6396, 0.02636, 0.7682, 0.6396, 0.02636, 0.7682, 0.6396, 0.02636, 0.7682, 0.6396, 0.02636, 0.7682, 0.0, 0.4849, 0.8746, 0.0, 0.4849, 0.8746, 0.0, 0.4849, 0.8746, 0.0, 0.4849, 0.8746, -0.6396, 0.02636, 0.7682, -0.6396, 0.02636, 0.7682, -0.6396, 0.02636, 0.7682, -0.6396, 0.02636, 0.7682, 0.0, -0.8993, 0.4373, 0.0, -0.8993, 0.4373, 0.0, -0.8993, 0.4373, 0.0, -0.8993, 0.4373, 0.3253, -0.2484, 0.9124, 0.3253, -0.2484, 0.9124, 0.3253, -0.2484, 0.9124, 0.3253, -0.2484, 0.9124, -0.3253, -0.2484, 0.9124, -0.3253, -0.2484, 0.9124, -0.3253, -0.2484, 0.9124, -0.3253, -0.2484, 0.9124, 0.9642, 0.2469, -0.09688, 0.9642, 0.2469, -0.09688, 0.9642, 0.2469, -0.09688, 0.9642, 0.2469, -0.09688, 0.0, 0.9992, 0.03942, 0.0, 0.9992, 0.03942, 0.0, 0.9992, 0.03942, 0.0, 0.9992, 0.03942, -0.9642, 0.2469, -0.09688, -0.9642, 0.2469, -0.09688, -0.9642, 0.2469, -0.09688, -0.9642, 0.2469, -0.09688, 0.0, -1.0, 0.007442, 0.0, -1.0, 0.007442, 0.0, -1.0, 0.007442, 0.0, -1.0, 0.007442, 0.9268, -0.3333, -0.1734, 0.9268, -0.3333, -0.1734, 0.9268, -0.3333, -0.1734, 0.9268, -0.3333, -0.1734, -0.9268, -0.3333, -0.1734, -0.9268, -0.3333, -0.1734, -0.9268, -0.3333, -0.1734, -0.9268, -0.3333, -0.1734, 0.9491, 0.1071, 0.2963, 0.9491, 0.1071, 0.2963, 0.9491, 0.1071, 0.2963, 0.9491, 0.1071, 0.2963, 0.0, 0.7388, 0.6739, 0.0, 0.7388, 0.6739, 0.0, 0.7388, 0.6739, 0.0, 0.7388, 0.6739, -0.9491, 0.1071, 0.2963, -0.9491, 0.1071, 0.2963, -0.9491, 0.1071, 0.2963, -0.9491, 0.1071, 0.2963, 0.0, -0.9887, -0.1497, 0.0, -0.9887, -0.1497, 0.0, -0.9887, -0.1497, 0.0, -0.9887, -0.1497, 0.873, -0.4835, 0.06368, 0.873, -0.4835, 0.06368, 0.873, -0.4835, 0.06368, 0.873, -0.4835, 0.06368, -0.873, -0.4835, 0.06368, -0.873, -0.4835, 0.06368, -0.873, -0.4835, 0.06368, -0.873, -0.4835, 0.06368, 0.879, -0.1873, 0.4385, 0.879, -0.1873, 0.4385, 0.879, -0.1873, 0.4385, 0.879, -0.1873, 0.4385, 0.0, 0.004835, 1.0, 0.0, 0.004835, 1.0, 0.0, 0.004835, 1.0, 0.0, 0.004835, 1.0, -0.879, -0.1873, 0.4385, -0.879, -0.1873, 0.4385, -0.879, -0.1873, 0.4385, -0.879, -0.1873, 0.4385, 0.8581, -0.39, -0.3339, 0.8581, -0.39, -0.3339, 0.8581, -0.39, -0.3339, -0.8581, -0.39, -0.3339, -0.8581, -0.39, -0.3339, -0.8581, -0.39, -0.3339, 0.914, 0.0897, 0.3956, 0.914, 0.0897, 0.3956, 0.914, 0.0897, 0.3956, -0.5155, -0.7481, -0.4178, -0.5155, -0.7481, -0.4178, -0.5155, -0.7481, -0.4178, -0.2033, 0.876, 0.4374, -0.2033, 0.876, 0.4374, -0.2033, 0.876, 0.4374, -0.1143, 0.8976, 0.4257, -0.1143, 0.8976, 0.4257, -0.1143, 0.8976, 0.4257, -0.331, 0.7272, 0.6014, -0.331, 0.7272, 0.6014, -0.331, 0.7272, 0.6014, 0.331, 0.7272, 0.6014, 0.331, 0.7272, 0.6014, 0.331, 0.7272, 0.6014, -0.9527, 0.03691, 0.3016, -0.9527, 0.03691, 0.3016, -0.9527, 0.03691, 0.3016, -0.9527, 0.03691, 0.3016, -0.8584, 0.1226, 0.4981, -0.8584, 0.1226, 0.4981, -0.8584, 0.1226, 0.4981, -0.8584, 0.1226, 0.4981, -0.8203, 0.3235, 0.4716, -0.8203, 0.3235, 0.4716, -0.8203, 0.3235, 0.4716, -0.8203, 0.3235, 0.4716, -0.9512, -0.0399, 0.3059, -0.9512, -0.0399, 0.3059, -0.9512, -0.0399, 0.3059, -0.9512, -0.0399, 0.3059, 0.9501, -0.1694, 0.262, 0.9501, -0.1694, 0.262, 0.9501, -0.1694, 0.262, 0.9501, -0.1694, 0.262, 0.9731, 0.01146, 0.23, 0.9731, 0.01146, 0.23, 0.9731, 0.01146, 0.23, 0.9731, 0.01146, 0.23, 0.7822, 0.4185, 0.4615, 0.7822, 0.4185, 0.4615, 0.7822, 0.4185, 0.4615, 0.7822, 0.4185, 0.4615, 0.8052, 0.1249, 0.5797, 0.8052, 0.1249, 0.5797, 0.8052, 0.1249, 0.5797, 0.8052, 0.1249, 0.5797, -0.8112, 0.5573, -0.1769, -0.8112, 0.5573, -0.1769, -0.8112, 0.5573, -0.1769, 0.7521, 0.6309, -0.1907, 0.7521, 0.6309, -0.1907, 0.7521, 0.6309, -0.1907, 0.9098, 0.04791, -0.4124, 0.9098, 0.04791, -0.4124, 0.9098, 0.04791, -0.4124, -0.9341, 0.2371, -0.2667, -0.9341, 0.2371, -0.2667, -0.9341, 0.2371, -0.2667])] * 3)])

# ---- objects
ob_sm_prop_toy_parrot_01 = bpy.data.objects.new('SM_Prop_Toy_Parrot_01', me_mesh)

# ---- transforms, parenting, visibility, modifiers, constraints
ob_sm_prop_toy_parrot_01.location = (0.0, 0.0, 0.0)
ob_sm_prop_toy_parrot_01.rotation_euler = (1.571, -0.0, 0.0)
ob_sm_prop_toy_parrot_01.scale = (0.01, 0.01, 0.01)
ob_sm_prop_toy_parrot_01.color = (0.8, 0.8, 0.8, 1.0)

# ---- collection membership
scene.collection.objects.link(ob_sm_prop_toy_parrot_01)

# ---- scene / render settings (as saved in the file)
scene.frame_start = 1; scene.frame_end = 250; scene.frame_set(1)
scene.render.engine = 'BLENDER_EEVEE_NEXT'
scene.cycles.sampling_pattern = 'TABULATED_SOBOL'
scene.view_settings.view_transform = 'Filmic'
bpy.context.view_layer.update()

# ---- added for rendering (the .blend has no active camera and no usable light): camera, sun
cam_auto = bpy.data.cameras.new('AutoCamera')
cam_auto.lens = 50.0
cam_auto.sensor_width = 36.0
cam_auto.clip_end = 1000.0
ob_auto_camera = bpy.data.objects.new('AutoCamera', cam_auto)
scene.collection.objects.link(ob_auto_camera)
ob_auto_camera.location = (0.185045, -0.213168, 0.21633)
ob_auto_camera.rotation_euler = (1.09748, -7.21219e-08, 0.694738)
scene.camera = ob_auto_camera
light_auto_sun = bpy.data.lights.new('AutoSun', 'SUN')
light_auto_sun.energy = 3.0
light_auto_sun.angle = 0.0523599
ob_auto_sun = bpy.data.objects.new('AutoSun', light_auto_sun)
scene.collection.objects.link(ob_auto_sun)
ob_auto_sun.rotation_euler = (0.872665, 0.174533, 0.523599)
bpy.context.view_layer.update()
